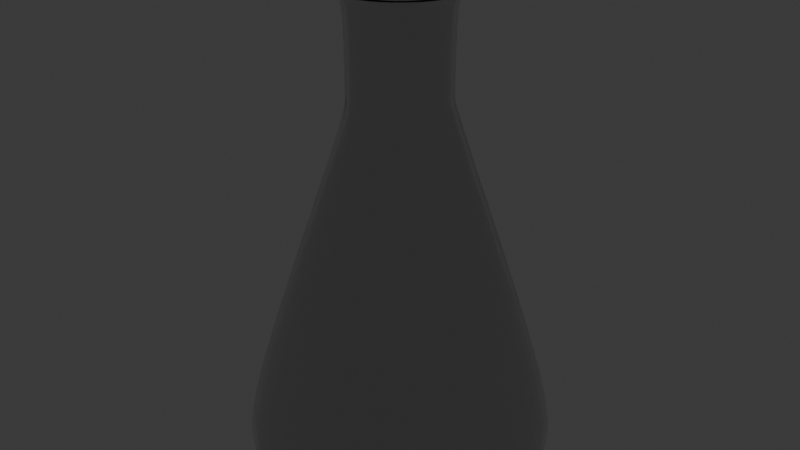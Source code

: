 # Source: pahar_erlenmeyer.blend  (saved by Blender 4.0.36; exported with 4.5.12 LTS)
import bpy
from mathutils import Matrix  # noqa: F401  (used for matrix-valued properties, if any)

bpy.ops.wm.read_factory_settings(use_empty=True)
scene = bpy.context.scene
scene.name = 'Scene'

# ---- collections
col_collection = bpy.data.collections.new('Collection'); scene.collection.children.link(col_collection)

# ---- materials (node trees are filled in below, after node groups)
mat_material_001 = bpy.data.materials.new('Material.001')

# ---- node groups
ng_auto_smooth = bpy.data.node_groups.new('Auto Smooth', 'GeometryNodeTree')
_s = ng_auto_smooth.interface.new_socket(name='Geometry', in_out='OUTPUT', socket_type='NodeSocketGeometry')
_s = ng_auto_smooth.interface.new_socket(name='Geometry', in_out='INPUT', socket_type='NodeSocketGeometry')
_s = ng_auto_smooth.interface.new_socket(name='Angle', in_out='INPUT', socket_type='NodeSocketFloat')
_s.subtype = 'ANGLE'
_s.min_value = 0.0
_s.max_value = 3.142
ng_auto_smooth.is_modifier = True
_N = ng_auto_smooth.nodes; _L = ng_auto_smooth.links
n0 = _N.new('NodeGroupOutput'); n0.name = 'Group Output'; n0.location = (480, -100)
n1 = _N.new('NodeGroupInput'); n1.name = 'Group Input'; n1.location = (-420, -300)
n2 = _N.new('NodeGroupInput'); n2.name = 'Group Input.001'; n2.location = (-60, -100)
n3 = _N.new('GeometryNodeSetShadeSmooth'); n3.name = 'Set Shade Smooth'; n3.location = (120, -100)
n3.domain = 'EDGE'
n4 = _N.new('GeometryNodeSetShadeSmooth'); n4.name = 'Set Shade Smooth.001'; n4.location = (300, -100)
n5 = _N.new('GeometryNodeInputMeshEdgeAngle'); n5.name = 'Edge Angle'; n5.location = (-420, -220)
n6 = _N.new('GeometryNodeInputEdgeSmooth'); n6.name = 'Is Edge Smooth'; n6.location = (-60, -160)
n7 = _N.new('GeometryNodeInputShadeSmooth'); n7.name = 'Is Face Smooth'; n7.location = (-240, -340)
n8 = _N.new('FunctionNodeBooleanMath'); n8.name = 'Boolean Math'; n8.location = (-60, -220)
n9 = _N.new('FunctionNodeCompare'); n9.name = 'Compare'; n9.location = (-240, -180)
n9.operation = 'LESS_EQUAL'
_L.new(n5.outputs[0], n9.inputs[0])
_L.new(n4.outputs[0], n0.inputs[0])
_L.new(n1.outputs[1], n9.inputs[1])
_L.new(n9.outputs[0], n8.inputs[0])
_L.new(n7.outputs[0], n8.inputs[1])
_L.new(n2.outputs[0], n3.inputs[0])
_L.new(n6.outputs[0], n3.inputs[1])
_L.new(n3.outputs[0], n4.inputs[0])
_L.new(n8.outputs[0], n3.inputs[2])
n0.is_active_output = True

# ---- material node trees
mat_material_001.use_nodes = True; mat_material_001.node_tree.nodes.clear()
_N = mat_material_001.node_tree.nodes; _L = mat_material_001.node_tree.links
n0 = _N.new('ShaderNodeBsdfPrincipled'); n0.name = 'Principled BSDF'; n0.location = (10, 300)
n0.inputs[2].default_value = 0.0
n0.inputs[3].default_value = 1.45
n0.inputs[18].default_value = 1.0
n1 = _N.new('ShaderNodeOutputMaterial'); n1.name = 'Material Output'; n1.location = (300, 300)
_L.new(n0.outputs[0], n1.inputs[0])
n1.is_active_output = True

# ---- world
world_world = bpy.data.worlds.new('World'); scene.world = world_world
world_world.use_nodes = True; world_world.node_tree.nodes.clear()
_N = world_world.node_tree.nodes; _L = world_world.node_tree.links
n0 = _N.new('ShaderNodeOutputWorld'); n0.name = 'World Output'; n0.location = (300, 300)
n1 = _N.new('ShaderNodeBackground'); n1.name = 'Background'; n1.location = (10, 300)
n1.inputs[0].default_value = (0.05088, 0.05088, 0.05088, 1.0)
_L.new(n1.outputs[0], n0.inputs[0])
n0.is_active_output = True
world_world.color = (0.05088, 0.05088, 0.05088)
world_world.use_sun_shadow = False
world_world.sun_shadow_jitter_overblur = 0.0

# ---- meshes
me_cylinder_001 = bpy.data.meshes.new('Cylinder.001')
me_cylinder_001.from_pydata([(1.077e-09, 0.0887, -0.133), (0.03394, 0.08195, -0.133), (0.06272, 0.06272, -0.133), (0.08195, 0.03394, -0.133), (0.0887, 3.511e-10, -0.133), (0.08195, -0.03394, -0.133), (0.06272, -0.06272, -0.133), (0.03394, -0.08195, -0.133), (1.077e-09, -0.0887, -0.133), (-0.03394, -0.08195, -0.133), (-0.06272, -0.06272, -0.133), (-0.08195, -0.03394, -0.133), (-0.0887, 3.511e-10, -0.133), (-0.08195, 0.03394, -0.133), (-0.06272, 0.06272, -0.133), (-0.03394, 0.08195, -0.133), (-2.171e-11, 0.03562, 0.112), (0.01363, 0.03291, 0.112), (0.02519, 0.02519, 0.112), (0.03291, 0.01363, 0.112), (0.03562, -4.319e-11, 0.112), (0.03291, -0.01363, 0.112), (0.02519, -0.02519, 0.112), (0.01363, -0.03291, 0.112), (-2.171e-11, -0.03562, 0.112), (-0.01363, -0.03291, 0.112), (-0.02519, -0.02519, 0.112), (-0.03291, -0.01363, 0.112), (-0.03562, -4.319e-11, 0.112), (-0.03291, 0.01363, 0.112), (-0.02519, 0.02519, 0.112), (-0.01363, 0.03291, 0.112), (0.01153, 0.02785, 0.1024), (0.02131, 0.02131, 0.1024), (0.02785, 0.01153, 0.1024), (0.03014, 0.0, 0.1024), (0.02785, -0.01153, 0.1024), (0.02131, -0.02131, 0.1024), (0.01153, -0.02785, 0.1024), (1.288e-12, -0.03014, 0.1024), (-0.01153, -0.02785, 0.1024), (-0.02131, -0.02131, 0.1024), (-0.02785, -0.01153, 0.1024), (-0.03014, 0.0, 0.1024), (-0.02785, 0.01153, 0.1024), (-0.02131, 0.02131, 0.1024), (-0.01153, 0.02785, 0.1024), (1.288e-12, 0.03014, 0.1024), (-1.311e-11, 0.0373, 0.1083), (0.01427, 0.03446, 0.1083), (0.02637, 0.02637, 0.1083), (0.03446, 0.01427, 0.1083), (0.0373, 1.934e-11, 0.1083), (0.03446, -0.01427, 0.1083), (0.02637, -0.02637, 0.1083), (0.01427, -0.03446, 0.1083), (-1.311e-11, -0.0373, 0.1083), (-0.01427, -0.03446, 0.1083), (-0.02637, -0.02637, 0.1083), (-0.03446, -0.01427, 0.1083), (-0.0373, 1.934e-11, 0.1083), (-0.03446, 0.01427, 0.1083), (-0.02637, 0.02637, 0.1083), (-0.01427, 0.03446, 0.1083), (0.01363, 0.03291, 0.1053), (0.02519, 0.02519, 0.1053), (0.03291, 0.01363, 0.1053), (0.03562, -4.319e-11, 0.1053), (0.03291, -0.01363, 0.1053), (0.02519, -0.02519, 0.1053), (0.01363, -0.03291, 0.1053), (-2.175e-11, -0.03562, 0.1053), (-0.01363, -0.03291, 0.1053), (-0.02519, -0.02519, 0.1053), (-0.03291, -0.01363, 0.1053), (-0.03562, -4.319e-11, 0.1053), (-0.03291, 0.01363, 0.1053), (-0.02519, 0.02519, 0.1053), (-0.01363, 0.03291, 0.1053), (-2.175e-11, 0.03562, 0.1053), (0.01153, 0.02783, 0.06109), (0.0213, 0.0213, 0.06109), (0.02783, 0.01153, 0.06109), (0.03012, 0.0, 0.06109), (0.02783, -0.01153, 0.06109), (0.0213, -0.0213, 0.06109), (0.01153, -0.02783, 0.06109), (1.121e-12, -0.03012, 0.06109), (-0.01153, -0.02783, 0.06109), (-0.0213, -0.0213, 0.06109), (-0.02783, -0.01153, 0.06109), (-0.03012, 0.0, 0.06109), (-0.02783, 0.01153, 0.06109), (-0.0213, 0.0213, 0.06109), (-0.01153, 0.02783, 0.06109), (1.121e-12, 0.03012, 0.06109), (0.01153, 0.02783, 0.05032), (0.0213, 0.0213, 0.05032), (0.02783, 0.01153, 0.05032), (0.03012, 0.0, 0.04245), (0.02783, -0.01153, 0.04245), (0.0213, -0.0213, 0.04245), (0.01153, -0.02783, 0.04245), (1.075e-12, -0.03012, 0.04245), (-0.01153, -0.02783, 0.04245), (-0.0213, -0.0213, 0.04245), (-0.02783, -0.01153, 0.05032), (-0.03012, 0.0, 0.05032), (-0.02783, 0.01153, 0.05032), (-0.0213, 0.0213, 0.05032), (-0.01153, 0.02783, 0.05032), (1.075e-12, 0.03012, 0.05032), (1.098e-12, 0.03012, 0.05415), (0.01153, 0.02783, 0.05415), (0.0213, 0.0213, 0.05415), (0.02783, 0.01153, 0.05415), (0.03012, 0.0, 0.05415), (0.02783, -0.01153, 0.05415), (0.0213, -0.0213, 0.05415), (0.01153, -0.02783, 0.05415), (1.098e-12, -0.03012, 0.05415), (-0.01153, -0.02783, 0.05415), (-0.0213, -0.0213, 0.05415), (-0.02783, -0.01153, 0.05415), (-0.03012, 0.0, 0.05415), (-0.02783, 0.01153, 0.05415), (-0.0213, 0.0213, 0.05415), (-0.01153, 0.02783, 0.05415), (0.03815, 0.09211, -0.1209), (0.07049, 0.07049, -0.1209), (0.09211, 0.03815, -0.1209), (0.09969, 3.081e-10, -0.1209), (0.09211, -0.03815, -0.1209), (0.07049, -0.07049, -0.1209), (0.03815, -0.09211, -0.1209), (1.294e-09, -0.09969, -0.1209), (-0.03815, -0.09211, -0.1209), (-0.07049, -0.07049, -0.1209), (-0.09211, -0.03815, -0.1209), (-0.09969, 3.081e-10, -0.1209), (-0.09211, 0.03815, -0.1209), (-0.07049, 0.07049, -0.1209), (-0.03815, 0.09211, -0.1209), (1.294e-09, 0.09969, -0.1209), (0.03436, 0.08296, -0.1318), (0.06349, 0.06349, -0.1318), (0.08296, 0.03436, -0.1318), (0.0898, 3.468e-10, -0.1318), (0.08296, -0.03436, -0.1318), (0.06349, -0.06349, -0.1318), (0.03436, -0.08296, -0.1318), (1.099e-09, -0.0898, -0.1318), (-0.03436, -0.08296, -0.1318), (-0.06349, -0.06349, -0.1318), (-0.08296, -0.03436, -0.1318), (-0.0898, 3.468e-10, -0.1318), (-0.08296, 0.03436, -0.1318), (-0.06349, 0.06349, -0.1318), (-0.03436, 0.08296, -0.1318), (1.099e-09, 0.0898, -0.1318)], [], [(48, 16, 17, 49), (49, 17, 18, 50), (50, 18, 19, 51), (51, 19, 20, 52), (52, 20, 21, 53), (53, 21, 22, 54), (54, 22, 23, 55), (55, 23, 24, 56), (56, 24, 25, 57), (57, 25, 26, 58), (58, 26, 27, 59), (59, 27, 28, 60), (60, 28, 29, 61), (61, 29, 30, 62), (62, 30, 31, 63), (63, 31, 16, 48), (94, 46, 47, 95), (93, 45, 46, 94), (92, 44, 45, 93), (91, 43, 44, 92), (90, 42, 43, 91), (89, 41, 42, 90), (88, 40, 41, 89), (87, 39, 40, 88), (86, 38, 39, 87), (85, 37, 38, 86), (84, 36, 37, 85), (83, 35, 36, 84), (82, 34, 35, 83), (81, 33, 34, 82), (80, 32, 33, 81), (95, 47, 32, 80), (78, 63, 48, 79), (77, 62, 63, 78), (76, 61, 62, 77), (75, 60, 61, 76), (74, 59, 60, 75), (73, 58, 59, 74), (72, 57, 58, 73), (71, 56, 57, 72), (70, 55, 56, 71), (69, 54, 55, 70), (68, 53, 54, 69), (67, 52, 53, 68), (66, 51, 52, 67), (65, 50, 51, 66), (64, 49, 50, 65), (79, 48, 49, 64), (47, 79, 64, 32), (32, 64, 65, 33), (33, 65, 66, 34), (34, 66, 67, 35), (35, 67, 68, 36), (36, 68, 69, 37), (37, 69, 70, 38), (38, 70, 71, 39), (39, 71, 72, 40), (40, 72, 73, 41), (41, 73, 74, 42), (42, 74, 75, 43), (43, 75, 76, 44), (44, 76, 77, 45), (45, 77, 78, 46), (46, 78, 79, 47), (112, 95, 80, 113), (113, 80, 81, 114), (114, 81, 82, 115), (115, 82, 83, 116), (116, 83, 84, 117), (117, 84, 85, 118), (118, 85, 86, 119), (119, 86, 87, 120), (120, 87, 88, 121), (121, 88, 89, 122), (122, 89, 90, 123), (123, 90, 91, 124), (124, 91, 92, 125), (125, 92, 93, 126), (126, 93, 94, 127), (127, 94, 95, 112), (0, 1, 2, 3, 4, 5, 6, 7, 8, 9, 10, 11, 12, 13, 14, 15), (142, 110, 111, 143), (141, 109, 110, 142), (140, 108, 109, 141), (139, 107, 108, 140), (138, 106, 107, 139), (137, 105, 106, 138), (136, 104, 105, 137), (135, 103, 104, 136), (134, 102, 103, 135), (133, 101, 102, 134), (132, 100, 101, 133), (131, 99, 100, 132), (130, 98, 99, 131), (129, 97, 98, 130), (128, 96, 97, 129), (143, 111, 96, 128), (110, 127, 112, 111), (109, 126, 127, 110), (108, 125, 126, 109), (107, 124, 125, 108), (106, 123, 124, 107), (105, 122, 123, 106), (104, 121, 122, 105), (103, 120, 121, 104), (102, 119, 120, 103), (101, 118, 119, 102), (100, 117, 118, 101), (99, 116, 117, 100), (98, 115, 116, 99), (97, 114, 115, 98), (96, 113, 114, 97), (111, 112, 113, 96), (159, 143, 128, 144), (144, 128, 129, 145), (145, 129, 130, 146), (146, 130, 131, 147), (147, 131, 132, 148), (148, 132, 133, 149), (149, 133, 134, 150), (150, 134, 135, 151), (151, 135, 136, 152), (152, 136, 137, 153), (153, 137, 138, 154), (154, 138, 139, 155), (155, 139, 140, 156), (156, 140, 141, 157), (157, 141, 142, 158), (158, 142, 143, 159), (15, 158, 159, 0), (14, 157, 158, 15), (13, 156, 157, 14), (12, 155, 156, 13), (11, 154, 155, 12), (10, 153, 154, 11), (9, 152, 153, 10), (8, 151, 152, 9), (7, 150, 151, 8), (6, 149, 150, 7), (5, 148, 149, 6), (4, 147, 148, 5), (3, 146, 147, 4), (2, 145, 146, 3), (1, 144, 145, 2), (0, 159, 144, 1)])
me_cylinder_001.polygons.foreach_set('use_smooth', [True] * 145)
_uv = me_cylinder_001.uv_layers.new(name='UVMap')
_uv.uv.foreach_set('vector', [1.0, 0.9861, 1.0, 0.9923, 0.9375, 0.9923, 0.9375, 0.9861, 0.9375, 0.9861, 0.9375, 0.9923, 0.875, 0.9923, 0.875, 0.9861, 0.875, 0.9861, 0.875, 0.9923, 0.8125, 0.9923, 0.8125, 0.9861, 0.8125, 0.9861, 0.8125, 0.9923, 0.75, 0.9923, 0.75, 0.9861, 0.75, 0.9861, 0.75, 0.9923, 0.6875, 0.9923, 0.6875, 0.9861, 0.6875, 0.9861, 0.6875, 0.9923, 0.625, 0.9923, 0.625, 0.9861, 0.625, 0.9861, 0.625, 0.9923, 0.5625, 0.9923, 0.5625, 0.9861, 0.5625, 0.9861, 0.5625, 0.9923, 0.5, 0.9923, 0.5, 0.9861, 0.5, 0.9861, 0.5, 0.9923, 0.4375, 0.9923, 0.4375, 0.9861, 0.4375, 0.9861, 0.4375, 0.9923, 0.375, 0.9923, 0.375, 0.9861, 0.375, 0.9861, 0.375, 0.9923, 0.3125, 0.9923, 0.3125, 0.9861, 0.3125, 0.9861, 0.3125, 0.9923, 0.25, 0.9923, 0.25, 0.9861, 0.25, 0.9861, 0.25, 0.9923, 0.1875, 0.9923, 0.1875, 0.9861, 0.1875, 0.9861, 0.1875, 0.9923, 0.125, 0.9923, 0.125, 0.9861, 0.125, 0.9861, 0.125, 0.9923, 0.0625, 0.9923, 0.0625, 0.9861, 0.0625, 0.9861, 0.0625, 0.9923, 0.0, 0.9923, -5.414e-06, 0.9861, 0.0625, 0.8916, 0.0625, 0.9374, 0.0, 0.9374, 0.0, 0.8916, 0.125, 0.8916, 0.125, 0.9374, 0.0625, 0.9374, 0.0625, 0.8916, 0.1875, 0.8916, 0.1875, 0.9374, 0.125, 0.9374, 0.125, 0.8916, 0.25, 0.8916, 0.25, 0.9374, 0.1875, 0.9374, 0.1875, 0.8916, 0.3125, 0.8916, 0.3125, 0.9374, 0.25, 0.9374, 0.25, 0.8916, 0.375, 0.8916, 0.375, 0.9374, 0.3125, 0.9374, 0.3125, 0.8916, 0.4375, 0.8916, 0.4375, 0.9374, 0.375, 0.9374, 0.375, 0.8916, 0.5, 0.8916, 0.5, 0.9374, 0.4375, 0.9374, 0.4375, 0.8916, 0.5625, 0.8916, 0.5625, 0.9374, 0.5, 0.9374, 0.5, 0.8916, 0.625, 0.8916, 0.625, 0.9374, 0.5625, 0.9374, 0.5625, 0.8916, 0.6875, 0.8916, 0.6875, 0.9374, 0.625, 0.9374, 0.625, 0.8916, 0.75, 0.8916, 0.75, 0.9374, 0.6875, 0.9374, 0.6875, 0.8916, 0.8125, 0.8916, 0.8125, 0.9374, 0.75, 0.9374, 0.75, 0.8916, 0.875, 0.8916, 0.875, 0.9374, 0.8125, 0.9374, 0.8125, 0.8916, 0.9375, 0.8916, 0.9375, 0.9374, 0.875, 0.9374, 0.875, 0.8916, 1.0, 0.8916, 1.0, 0.9374, 0.9375, 0.9374, 0.9375, 0.8916, 0.0625, 0.9822, 0.0625, 0.9861, -5.414e-06, 0.9861, -9.355e-06, 0.9822, 0.125, 0.9822, 0.125, 0.9861, 0.0625, 0.9861, 0.0625, 0.9822, 0.1875, 0.9822, 0.1875, 0.9861, 0.125, 0.9861, 0.125, 0.9822, 0.25, 0.9822, 0.25, 0.9861, 0.1875, 0.9861, 0.1875, 0.9822, 0.3125, 0.9822, 0.3125, 0.9861, 0.25, 0.9861, 0.25, 0.9822, 0.375, 0.9822, 0.375, 0.9861, 0.3125, 0.9861, 0.3125, 0.9822, 0.4375, 0.9822, 0.4375, 0.9861, 0.375, 0.9861, 0.375, 0.9822, 0.5, 0.9822, 0.5, 0.9861, 0.4375, 0.9861, 0.4375, 0.9822, 0.5625, 0.9822, 0.5625, 0.9861, 0.5, 0.9861, 0.5, 0.9822, 0.625, 0.9822, 0.625, 0.9861, 0.5625, 0.9861, 0.5625, 0.9822, 0.6875, 0.9822, 0.6875, 0.9861, 0.625, 0.9861, 0.625, 0.9822, 0.75, 0.9822, 0.75, 0.9861, 0.6875, 0.9861, 0.6875, 0.9822, 0.8125, 0.9822, 0.8125, 0.9861, 0.75, 0.9861, 0.75, 0.9822, 0.875, 0.9822, 0.875, 0.9861, 0.8125, 0.9861, 0.8125, 0.9822, 0.9375, 0.9822, 0.9375, 0.9861, 0.875, 0.9861, 0.875, 0.9822, 1.0, 0.9822, 1.0, 0.9861, 0.9375, 0.9861, 0.9375, 0.9822, 1.0, 0.9374, 1.0, 0.9822, 0.9375, 0.9822, 0.9375, 0.9374, 0.9375, 0.9374, 0.9375, 0.9822, 0.875, 0.9822, 0.875, 0.9374, 0.875, 0.9374, 0.875, 0.9822, 0.8125, 0.9822, 0.8125, 0.9374, 0.8125, 0.9374, 0.8125, 0.9822, 0.75, 0.9822, 0.75, 0.9374, 0.75, 0.9374, 0.75, 0.9822, 0.6875, 0.9822, 0.6875, 0.9374, 0.6875, 0.9374, 0.6875, 0.9822, 0.625, 0.9822, 0.625, 0.9374, 0.625, 0.9374, 0.625, 0.9822, 0.5625, 0.9822, 0.5625, 0.9374, 0.5625, 0.9374, 0.5625, 0.9822, 0.5, 0.9822, 0.5, 0.9374, 0.5, 0.9374, 0.5, 0.9822, 0.4375, 0.9822, 0.4375, 0.9374, 0.4375, 0.9374, 0.4375, 0.9822, 0.375, 0.9822, 0.375, 0.9374, 0.375, 0.9374, 0.375, 0.9822, 0.3125, 0.9822, 0.3125, 0.9374, 0.3125, 0.9374, 0.3125, 0.9822, 0.25, 0.9822, 0.25, 0.9374, 0.25, 0.9374, 0.25, 0.9822, 0.1875, 0.9822, 0.1875, 0.9374, 0.1875, 0.9374, 0.1875, 0.9822, 0.125, 0.9822, 0.125, 0.9374, 0.125, 0.9374, 0.125, 0.9822, 0.0625, 0.9822, 0.0625, 0.9374, 0.0625, 0.9374, 0.0625, 0.9822, -9.355e-06, 0.9822, 0.0, 0.9374, 1.0, 0.8853, 1.0, 0.8916, 0.9375, 0.8916, 0.9375, 0.8853, 0.9375, 0.8853, 0.9375, 0.8916, 0.875, 0.8916, 0.875, 0.8853, 0.875, 0.8853, 0.875, 0.8916, 0.8125, 0.8916, 0.8125, 0.8853, 0.8125, 0.8853, 0.8125, 0.8916, 0.75, 0.8916, 0.75, 0.8853, 0.75, 0.8853, 0.75, 0.8916, 0.6875, 0.8916, 0.6875, 0.8853, 0.6875, 0.8853, 0.6875, 0.8916, 0.625, 0.8916, 0.625, 0.8853, 0.625, 0.8853, 0.625, 0.8916, 0.5625, 0.8916, 0.5625, 0.8853, 0.5625, 0.8853, 0.5625, 0.8916, 0.5, 0.8916, 0.5, 0.8853, 0.5, 0.8853, 0.5, 0.8916, 0.4375, 0.8916, 0.4375, 0.8853, 0.4375, 0.8853, 0.4375, 0.8916, 0.375, 0.8916, 0.375, 0.8853, 0.375, 0.8853, 0.375, 0.8916, 0.3125, 0.8916, 0.3125, 0.8853, 0.3125, 0.8853, 0.3125, 0.8916, 0.25, 0.8916, 0.25, 0.8853, 0.25, 0.8853, 0.25, 0.8916, 0.1875, 0.8916, 0.1875, 0.8853, 0.1875, 0.8853, 0.1875, 0.8916, 0.125, 0.8916, 0.125, 0.8853, 0.125, 0.8853, 0.125, 0.8916, 0.0625, 0.8916, 0.0625, 0.8853, 0.0625, 0.8853, 0.0625, 0.8916, 0.0, 0.8916, 0.0, 0.8853, 0.0, 0.584, 0.9375, 0.584, 0.875, 0.584, 0.8125, 0.584, 0.75, 0.584, 0.6875, 0.584, 0.625, 0.584, 0.5625, 0.584, 0.5, 0.584, 0.4375, 0.584, 0.375, 0.584, 0.3125, 0.584, 0.25, 0.584, 0.1875, 0.584, 0.125, 0.584, 0.0625, 0.584, 0.0625, 0.6094, 0.0625, 0.8791, 0.0, 0.8791, 0.0, 0.6094, 0.125, 0.6094, 0.125, 0.8791, 0.0625, 0.8791, 0.0625, 0.6094, 0.1875, 0.6094, 0.1875, 0.8791, 0.125, 0.8791, 0.125, 0.6094, 0.25, 0.6094, 0.25, 0.8791, 0.1875, 0.8791, 0.1875, 0.6094, 0.3125, 0.6094, 0.3125, 0.8791, 0.25, 0.8791, 0.25, 0.6094, 0.375, 0.6094, 0.375, 0.8791, 0.3125, 0.8791, 0.3125, 0.6094, 0.4375, 0.6094, 0.4375, 0.8791, 0.375, 0.8791, 0.375, 0.6094, 0.5, 0.6094, 0.5, 0.8791, 0.4375, 0.8791, 0.4375, 0.6094, 0.5625, 0.6094, 0.5625, 0.8791, 0.5, 0.8791, 0.5, 0.6094, 0.625, 0.6094, 0.625, 0.8791, 0.5625, 0.8791, 0.5625, 0.6094, 0.6875, 0.6094, 0.6875, 0.8791, 0.625, 0.8791, 0.625, 0.6094, 0.75, 0.6094, 0.75, 0.8791, 0.6875, 0.8791, 0.6875, 0.6094, 0.8125, 0.6094, 0.8125, 0.8791, 0.75, 0.8791, 0.75, 0.6094, 0.875, 0.6094, 0.875, 0.8791, 0.8125, 0.8791, 0.8125, 0.6094, 0.9375, 0.6094, 0.9375, 0.8791, 0.875, 0.8791, 0.875, 0.6094, 1.0, 0.6094, 1.0, 0.8791, 0.9375, 0.8791, 0.9375, 0.6094, 0.0625, 0.8791, 0.0625, 0.8853, 0.0, 0.8853, 0.0, 0.8791, 0.125, 0.8791, 0.125, 0.8853, 0.0625, 0.8853, 0.0625, 0.8791, 0.1875, 0.8791, 0.1875, 0.8853, 0.125, 0.8853, 0.125, 0.8791, 0.25, 0.8791, 0.25, 0.8853, 0.1875, 0.8853, 0.1875, 0.8791, 0.3125, 0.8791, 0.3125, 0.8853, 0.25, 0.8853, 0.25, 0.8791, 0.375, 0.8791, 0.375, 0.8853, 0.3125, 0.8853, 0.3125, 0.8791, 0.4375, 0.8791, 0.4375, 0.8853, 0.375, 0.8853, 0.375, 0.8791, 0.5, 0.8791, 0.5, 0.8853, 0.4375, 0.8853, 0.4375, 0.8791, 0.5625, 0.8791, 0.5625, 0.8853, 0.5, 0.8853, 0.5, 0.8791, 0.625, 0.8791, 0.625, 0.8853, 0.5625, 0.8853, 0.5625, 0.8791, 0.6875, 0.8791, 0.6875, 0.8853, 0.625, 0.8853, 0.625, 0.8791, 0.75, 0.8791, 0.75, 0.8853, 0.6875, 0.8853, 0.6875, 0.8791, 0.8125, 0.8791, 0.8125, 0.8853, 0.75, 0.8853, 0.75, 0.8791, 0.875, 0.8791, 0.875, 0.8853, 0.8125, 0.8853, 0.8125, 0.8791, 0.9375, 0.8791, 0.9375, 0.8853, 0.875, 0.8853, 0.875, 0.8791, 1.0, 0.8791, 1.0, 0.8853, 0.9375, 0.8853, 0.9375, 0.8791, 0.9995, 0.5865, 1.0, 0.6094, 0.9375, 0.6094, 0.9375, 0.5865, 0.9375, 0.5865, 0.9375, 0.6094, 0.875, 0.6094, 0.875, 0.5865, 0.875, 0.5865, 0.875, 0.6094, 0.8125, 0.6094, 0.8125, 0.5865, 0.8125, 0.5865, 0.8125, 0.6094, 0.75, 0.6094, 0.75, 0.5865, 0.75, 0.5865, 0.75, 0.6094, 0.6875, 0.6094, 0.6875, 0.5865, 0.6875, 0.5865, 0.6875, 0.6094, 0.625, 0.6094, 0.625, 0.5865, 0.625, 0.5865, 0.625, 0.6094, 0.5625, 0.6094, 0.5625, 0.5865, 0.5625, 0.5865, 0.5625, 0.6094, 0.5, 0.6094, 0.5, 0.5865, 0.5, 0.5865, 0.5, 0.6094, 0.4375, 0.6094, 0.4375, 0.5865, 0.4375, 0.5865, 0.4375, 0.6094, 0.375, 0.6094, 0.375, 0.5865, 0.375, 0.5865, 0.375, 0.6094, 0.3125, 0.6094, 0.3125, 0.5865, 0.3125, 0.5865, 0.3125, 0.6094, 0.25, 0.6094, 0.25, 0.5865, 0.25, 0.5865, 0.25, 0.6094, 0.1875, 0.6094, 0.1875, 0.5865, 0.1875, 0.5865, 0.1875, 0.6094, 0.125, 0.6094, 0.125, 0.5865, 0.125, 0.5865, 0.125, 0.6094, 0.0625, 0.6094, 0.0625, 0.5865, 0.0625, 0.5865, 0.0625, 0.6094, 0.0, 0.6094, 0.0004662, 0.5865, 0.0625, 0.584, 0.0625, 0.5865, 0.0004662, 0.5865, 0.0, 0.584, 0.125, 0.584, 0.125, 0.5865, 0.0625, 0.5865, 0.0625, 0.584, 0.1875, 0.584, 0.1875, 0.5865, 0.125, 0.5865, 0.125, 0.584, 0.25, 0.584, 0.25, 0.5865, 0.1875, 0.5865, 0.1875, 0.584, 0.3125, 0.584, 0.3125, 0.5865, 0.25, 0.5865, 0.25, 0.584, 0.375, 0.584, 0.375, 0.5865, 0.3125, 0.5865, 0.3125, 0.584, 0.4375, 0.584, 0.4375, 0.5865, 0.375, 0.5865, 0.375, 0.584, 0.5, 0.584, 0.5, 0.5865, 0.4375, 0.5865, 0.4375, 0.584, 0.5625, 0.584, 0.5625, 0.5865, 0.5, 0.5865, 0.5, 0.584, 0.625, 0.584, 0.625, 0.5865, 0.5625, 0.5865, 0.5625, 0.584, 0.6875, 0.584, 0.6875, 0.5865, 0.625, 0.5865, 0.625, 0.584, 0.75, 0.584, 0.75, 0.5865, 0.6875, 0.5865, 0.6875, 0.584, 0.8125, 0.584, 0.8125, 0.5865, 0.75, 0.5865, 0.75, 0.584, 0.875, 0.584, 0.875, 0.5865, 0.8125, 0.5865, 0.8125, 0.584, 0.9375, 0.584, 0.9375, 0.5865, 0.875, 0.5865, 0.875, 0.584, 1.0, 0.584, 0.9995, 0.5865, 0.9375, 0.5865, 0.9375, 0.584])
me_cylinder_001.materials.append(mat_material_001)
me_cylinder_001.update()

# ---- objects
ob_cylinder = bpy.data.objects.new('Cylinder', me_cylinder_001)

# ---- transforms, parenting, visibility, modifiers, constraints
ob_cylinder.location = (0.0, 0.0, 0.1691)
ob_cylinder.scale = (1.104, 1.104, 1.296)
_m = ob_cylinder.modifiers.new('Subdivision', 'SUBSURF')
_m.levels = 2
_m = ob_cylinder.modifiers.new('Solidify', 'SOLIDIFY')
_m.thickness = 0.0025
_m = ob_cylinder.modifiers.new('Auto Smooth', 'NODES')
_m.node_group = ng_auto_smooth
_gi = [s.identifier for s in ng_auto_smooth.interface.items_tree if s.item_type == 'SOCKET' and s.in_out == 'INPUT']
_m[_gi[1]] = 0.5236  # Angle

# ---- collection membership
col_collection.objects.link(ob_cylinder)

# ---- scene / render settings (as saved in the file)
scene.frame_start = 1; scene.frame_end = 250; scene.frame_set(1)
scene.render.engine = 'CYCLES'
scene.cycles.sampling_pattern = 'TABULATED_SOBOL'
bpy.context.view_layer.update()

# ---- added for rendering (the .blend has no active camera and no usable light): camera, sun
cam_auto = bpy.data.cameras.new('AutoCamera')
cam_auto.lens = 50.0
cam_auto.sensor_width = 36.0
cam_auto.clip_end = 1000.0
ob_auto_camera = bpy.data.objects.new('AutoCamera', cam_auto)
scene.collection.objects.link(ob_auto_camera)
ob_auto_camera.location = (0.394124, -0.472949, 0.470763)
ob_auto_camera.rotation_euler = (1.09748, -7.21219e-08, 0.694738)
scene.camera = ob_auto_camera
light_auto_sun = bpy.data.lights.new('AutoSun', 'SUN')
light_auto_sun.energy = 3.0
light_auto_sun.angle = 0.0523599
ob_auto_sun = bpy.data.objects.new('AutoSun', light_auto_sun)
scene.collection.objects.link(ob_auto_sun)
ob_auto_sun.rotation_euler = (0.872665, 0.174533, 0.523599)
bpy.context.view_layer.update()
